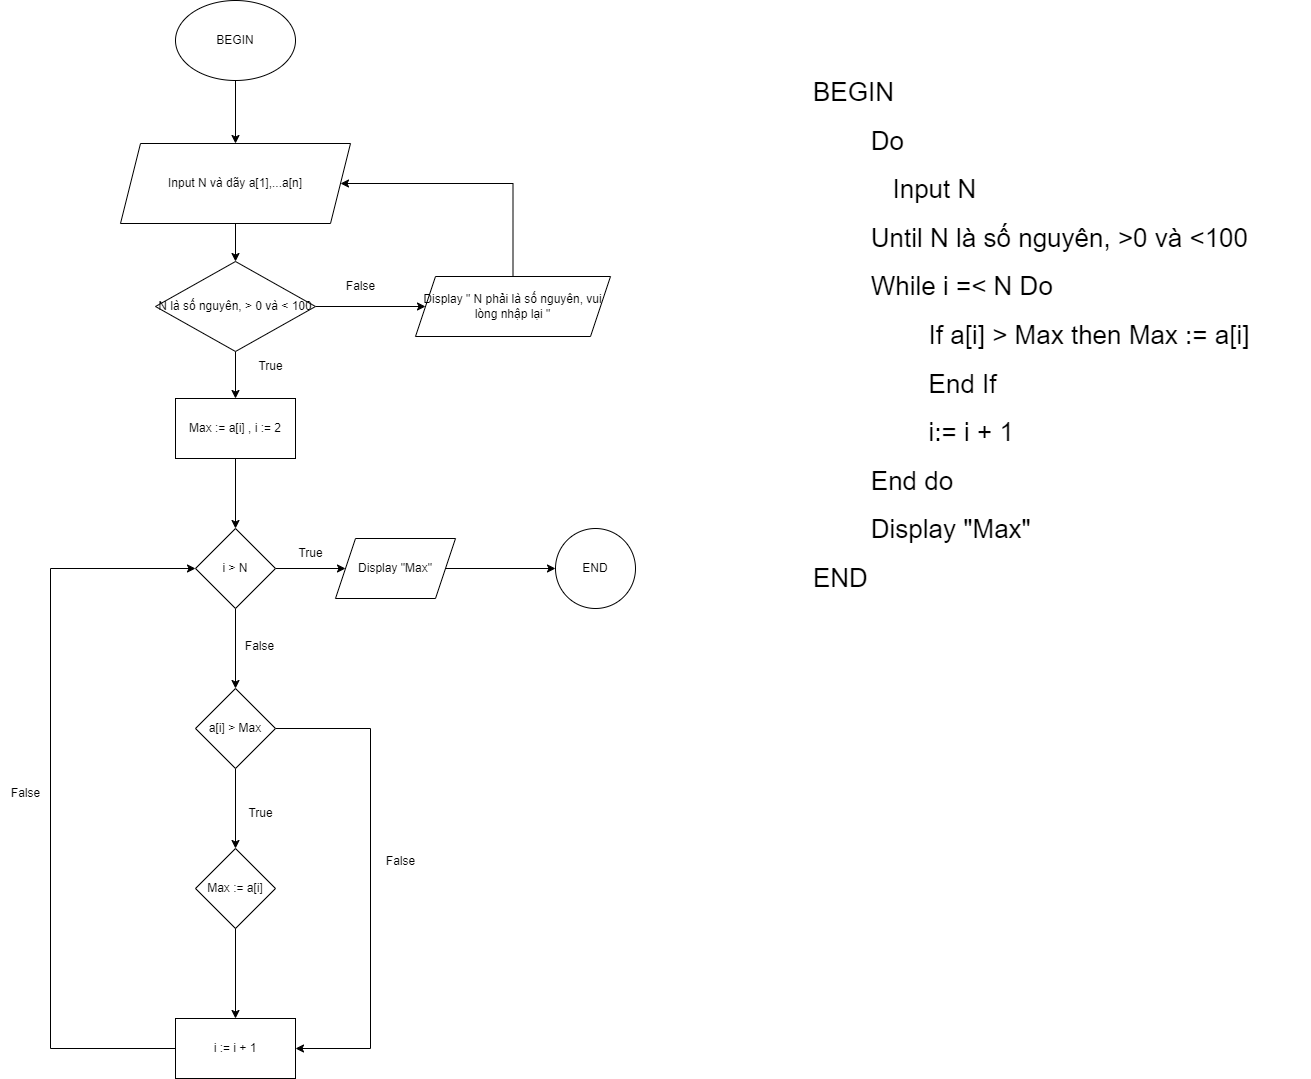

The diagram above was exported from draw.io. Its source (the exported page's mxGraphModel, read from the mxfile embedded in the PNG):
<mxGraphModel dx="2380" dy="1168" grid="1" gridSize="10" guides="1" tooltips="1" connect="1" arrows="1" fold="1" page="1" pageScale="1" pageWidth="827" pageHeight="1169" math="0" shadow="0">
  <root>
    <mxCell id="0" />
    <mxCell id="1" parent="0" />
    <mxCell id="5sK3VZOs1Knc-1oxXTB8-1" value="&lt;h1 style=&quot;margin-top: 0px;&quot;&gt;&lt;span style=&quot;font-weight: 400;&quot;&gt;BEGIN&lt;/span&gt;&lt;/h1&gt;&lt;h1 style=&quot;margin-top: 0px;&quot;&gt;&lt;span style=&quot;font-weight: 400; white-space: normal;&quot;&gt;&lt;span style=&quot;white-space:pre&quot;&gt;&#09;&lt;/span&gt;Do&amp;nbsp;&lt;/span&gt;&lt;/h1&gt;&lt;h1 style=&quot;margin-top: 0px;&quot;&gt;&lt;span style=&quot;font-weight: 400; white-space: normal;&quot;&gt;&lt;span style=&quot;white-space:pre&quot;&gt;&#09;&lt;/span&gt;&amp;nbsp; &amp;nbsp;Input N&lt;/span&gt;&lt;/h1&gt;&lt;h1 style=&quot;margin-top: 0px;&quot;&gt;&lt;span style=&quot;font-weight: 400; white-space: normal;&quot;&gt;&lt;span style=&quot;white-space:pre&quot;&gt;&#09;&lt;/span&gt;Until N là số nguyên, &amp;gt;0 và &amp;lt;100&lt;/span&gt;&lt;/h1&gt;&lt;h1 style=&quot;margin-top: 0px;&quot;&gt;&lt;span style=&quot;font-weight: 400; white-space: normal;&quot;&gt;&lt;span style=&quot;white-space:pre&quot;&gt;&#09;&lt;/span&gt;While i =&amp;lt; N Do&lt;/span&gt;&lt;/h1&gt;&lt;h1 style=&quot;margin-top: 0px;&quot;&gt;&lt;span style=&quot;font-weight: 400; white-space: normal;&quot;&gt;&lt;span style=&quot;white-space:pre&quot;&gt;&#09;&#09;&lt;/span&gt;If a[i] &amp;gt; Max then Max := a[i]&lt;/span&gt;&lt;/h1&gt;&lt;h1 style=&quot;margin-top: 0px;&quot;&gt;&lt;span style=&quot;font-weight: 400; white-space: normal;&quot;&gt;&lt;span style=&quot;white-space:pre&quot;&gt;&#09;&#09;&lt;/span&gt;End If&lt;/span&gt;&lt;/h1&gt;&lt;h1 style=&quot;margin-top: 0px;&quot;&gt;&lt;span style=&quot;font-weight: 400; white-space: normal;&quot;&gt;&lt;span style=&quot;white-space:pre&quot;&gt;&#09;&#09;&lt;/span&gt;i:= i + 1&lt;/span&gt;&lt;/h1&gt;&lt;h1 style=&quot;margin-top: 0px;&quot;&gt;&lt;span style=&quot;font-weight: 400; white-space: normal;&quot;&gt;&lt;span style=&quot;white-space:pre&quot;&gt;&#09;&lt;/span&gt;End do&lt;/span&gt;&lt;/h1&gt;&lt;h1 style=&quot;margin-top: 0px;&quot;&gt;&lt;span style=&quot;font-weight: 400; white-space: normal;&quot;&gt;&lt;span style=&quot;white-space:pre&quot;&gt;&#09;&lt;/span&gt;Display &quot;Max&quot;&amp;nbsp; &amp;nbsp;&amp;nbsp;&lt;/span&gt;&lt;/h1&gt;&lt;h1 style=&quot;margin-top: 0px;&quot;&gt;&lt;span style=&quot;font-weight: 400;&quot;&gt;END&lt;/span&gt;&lt;/h1&gt;" style="text;html=1;whiteSpace=wrap;overflow=hidden;rounded=0;fontSize=13;" parent="1" vertex="1">
      <mxGeometry x="991" y="167" width="500" height="643" as="geometry" />
    </mxCell>
    <mxCell id="5sK3VZOs1Knc-1oxXTB8-4" value="" style="edgeStyle=orthogonalEdgeStyle;rounded=0;orthogonalLoop=1;jettySize=auto;html=1;" parent="1" source="5sK3VZOs1Knc-1oxXTB8-2" target="5sK3VZOs1Knc-1oxXTB8-3" edge="1">
      <mxGeometry relative="1" as="geometry" />
    </mxCell>
    <mxCell id="5sK3VZOs1Knc-1oxXTB8-2" value="BEGIN" style="ellipse;whiteSpace=wrap;html=1;" parent="1" vertex="1">
      <mxGeometry x="355" y="97" width="120" height="80" as="geometry" />
    </mxCell>
    <mxCell id="b5_O-HpCissXy6V6VLiq-6" value="" style="edgeStyle=orthogonalEdgeStyle;rounded=0;orthogonalLoop=1;jettySize=auto;html=1;" parent="1" source="5sK3VZOs1Knc-1oxXTB8-3" target="b5_O-HpCissXy6V6VLiq-5" edge="1">
      <mxGeometry relative="1" as="geometry" />
    </mxCell>
    <mxCell id="5sK3VZOs1Knc-1oxXTB8-3" value="Input N và dãy a[1],...a[n]" style="shape=parallelogram;perimeter=parallelogramPerimeter;whiteSpace=wrap;html=1;fixedSize=1;" parent="1" vertex="1">
      <mxGeometry x="300" y="240" width="230" height="80" as="geometry" />
    </mxCell>
    <mxCell id="5sK3VZOs1Knc-1oxXTB8-8" value="" style="edgeStyle=orthogonalEdgeStyle;rounded=0;orthogonalLoop=1;jettySize=auto;html=1;" parent="1" source="5sK3VZOs1Knc-1oxXTB8-5" target="5sK3VZOs1Knc-1oxXTB8-7" edge="1">
      <mxGeometry relative="1" as="geometry" />
    </mxCell>
    <mxCell id="5sK3VZOs1Knc-1oxXTB8-5" value="Max := a[i] , i := 2" style="whiteSpace=wrap;html=1;" parent="1" vertex="1">
      <mxGeometry x="355" y="495" width="120" height="60" as="geometry" />
    </mxCell>
    <mxCell id="5sK3VZOs1Knc-1oxXTB8-11" value="" style="edgeStyle=orthogonalEdgeStyle;rounded=0;orthogonalLoop=1;jettySize=auto;html=1;" parent="1" source="5sK3VZOs1Knc-1oxXTB8-7" target="5sK3VZOs1Knc-1oxXTB8-10" edge="1">
      <mxGeometry relative="1" as="geometry" />
    </mxCell>
    <mxCell id="5sK3VZOs1Knc-1oxXTB8-13" value="" style="edgeStyle=orthogonalEdgeStyle;rounded=0;orthogonalLoop=1;jettySize=auto;html=1;" parent="1" source="5sK3VZOs1Knc-1oxXTB8-7" target="5sK3VZOs1Knc-1oxXTB8-12" edge="1">
      <mxGeometry relative="1" as="geometry" />
    </mxCell>
    <mxCell id="5sK3VZOs1Knc-1oxXTB8-7" value="i &amp;gt; N" style="rhombus;whiteSpace=wrap;html=1;" parent="1" vertex="1">
      <mxGeometry x="375" y="625" width="80" height="80" as="geometry" />
    </mxCell>
    <mxCell id="5sK3VZOs1Knc-1oxXTB8-27" value="" style="edgeStyle=orthogonalEdgeStyle;rounded=0;orthogonalLoop=1;jettySize=auto;html=1;" parent="1" source="5sK3VZOs1Knc-1oxXTB8-10" target="5sK3VZOs1Knc-1oxXTB8-26" edge="1">
      <mxGeometry relative="1" as="geometry" />
    </mxCell>
    <mxCell id="5sK3VZOs1Knc-1oxXTB8-10" value="Display &quot;Max&quot;" style="shape=parallelogram;perimeter=parallelogramPerimeter;whiteSpace=wrap;html=1;fixedSize=1;" parent="1" vertex="1">
      <mxGeometry x="515" y="635" width="120" height="60" as="geometry" />
    </mxCell>
    <mxCell id="5sK3VZOs1Knc-1oxXTB8-15" value="" style="edgeStyle=orthogonalEdgeStyle;rounded=0;orthogonalLoop=1;jettySize=auto;html=1;" parent="1" source="5sK3VZOs1Knc-1oxXTB8-12" target="5sK3VZOs1Knc-1oxXTB8-14" edge="1">
      <mxGeometry relative="1" as="geometry" />
    </mxCell>
    <mxCell id="5sK3VZOs1Knc-1oxXTB8-21" style="edgeStyle=orthogonalEdgeStyle;rounded=0;orthogonalLoop=1;jettySize=auto;html=1;entryX=1;entryY=0.5;entryDx=0;entryDy=0;" parent="1" source="5sK3VZOs1Knc-1oxXTB8-12" target="5sK3VZOs1Knc-1oxXTB8-17" edge="1">
      <mxGeometry relative="1" as="geometry">
        <Array as="points">
          <mxPoint x="550" y="825" />
          <mxPoint x="550" y="1145" />
        </Array>
      </mxGeometry>
    </mxCell>
    <mxCell id="5sK3VZOs1Knc-1oxXTB8-12" value="a[i] &amp;gt; Max" style="rhombus;whiteSpace=wrap;html=1;" parent="1" vertex="1">
      <mxGeometry x="375" y="785" width="80" height="80" as="geometry" />
    </mxCell>
    <mxCell id="5sK3VZOs1Knc-1oxXTB8-18" value="" style="edgeStyle=orthogonalEdgeStyle;rounded=0;orthogonalLoop=1;jettySize=auto;html=1;" parent="1" source="5sK3VZOs1Knc-1oxXTB8-14" target="5sK3VZOs1Knc-1oxXTB8-17" edge="1">
      <mxGeometry relative="1" as="geometry" />
    </mxCell>
    <mxCell id="5sK3VZOs1Knc-1oxXTB8-14" value="Max := a[i]" style="rhombus;whiteSpace=wrap;html=1;" parent="1" vertex="1">
      <mxGeometry x="375" y="945" width="80" height="80" as="geometry" />
    </mxCell>
    <mxCell id="5sK3VZOs1Knc-1oxXTB8-16" value="True" style="text;html=1;align=center;verticalAlign=middle;resizable=0;points=[];autosize=1;strokeColor=none;fillColor=none;" parent="1" vertex="1">
      <mxGeometry x="465" y="635" width="50" height="30" as="geometry" />
    </mxCell>
    <mxCell id="5sK3VZOs1Knc-1oxXTB8-19" style="edgeStyle=orthogonalEdgeStyle;rounded=0;orthogonalLoop=1;jettySize=auto;html=1;" parent="1" source="5sK3VZOs1Knc-1oxXTB8-17" target="5sK3VZOs1Knc-1oxXTB8-7" edge="1">
      <mxGeometry relative="1" as="geometry">
        <Array as="points">
          <mxPoint x="230" y="1145.0000000000002" />
          <mxPoint x="230" y="665" />
        </Array>
      </mxGeometry>
    </mxCell>
    <mxCell id="5sK3VZOs1Knc-1oxXTB8-17" value="i := i + 1" style="whiteSpace=wrap;html=1;" parent="1" vertex="1">
      <mxGeometry x="355" y="1115" width="120" height="60" as="geometry" />
    </mxCell>
    <mxCell id="5sK3VZOs1Knc-1oxXTB8-22" value="False" style="text;html=1;align=center;verticalAlign=middle;resizable=0;points=[];autosize=1;strokeColor=none;fillColor=none;" parent="1" vertex="1">
      <mxGeometry x="555" y="943" width="50" height="30" as="geometry" />
    </mxCell>
    <mxCell id="5sK3VZOs1Knc-1oxXTB8-23" value="True" style="text;html=1;align=center;verticalAlign=middle;resizable=0;points=[];autosize=1;strokeColor=none;fillColor=none;" parent="1" vertex="1">
      <mxGeometry x="415" y="895" width="50" height="30" as="geometry" />
    </mxCell>
    <mxCell id="5sK3VZOs1Knc-1oxXTB8-25" value="False" style="text;html=1;align=center;verticalAlign=middle;resizable=0;points=[];autosize=1;strokeColor=none;fillColor=none;" parent="1" vertex="1">
      <mxGeometry x="180" y="875" width="50" height="30" as="geometry" />
    </mxCell>
    <mxCell id="5sK3VZOs1Knc-1oxXTB8-26" value="END" style="ellipse;whiteSpace=wrap;html=1;" parent="1" vertex="1">
      <mxGeometry x="735" y="625" width="80" height="80" as="geometry" />
    </mxCell>
    <mxCell id="5sK3VZOs1Knc-1oxXTB8-28" value="False" style="text;html=1;align=center;verticalAlign=middle;resizable=0;points=[];autosize=1;strokeColor=none;fillColor=none;" parent="1" vertex="1">
      <mxGeometry x="414" y="728" width="50" height="30" as="geometry" />
    </mxCell>
    <mxCell id="b5_O-HpCissXy6V6VLiq-7" style="edgeStyle=orthogonalEdgeStyle;rounded=0;orthogonalLoop=1;jettySize=auto;html=1;" parent="1" source="b5_O-HpCissXy6V6VLiq-5" target="5sK3VZOs1Knc-1oxXTB8-5" edge="1">
      <mxGeometry relative="1" as="geometry" />
    </mxCell>
    <mxCell id="b5_O-HpCissXy6V6VLiq-13" value="" style="edgeStyle=orthogonalEdgeStyle;rounded=0;orthogonalLoop=1;jettySize=auto;html=1;" parent="1" source="b5_O-HpCissXy6V6VLiq-5" target="b5_O-HpCissXy6V6VLiq-12" edge="1">
      <mxGeometry relative="1" as="geometry" />
    </mxCell>
    <mxCell id="b5_O-HpCissXy6V6VLiq-5" value="N là số nguyên, &amp;gt; 0 và &amp;lt; 100" style="rhombus;whiteSpace=wrap;html=1;" parent="1" vertex="1">
      <mxGeometry x="335" y="358" width="160" height="90" as="geometry" />
    </mxCell>
    <mxCell id="b5_O-HpCissXy6V6VLiq-8" value="True" style="text;html=1;align=center;verticalAlign=middle;resizable=0;points=[];autosize=1;strokeColor=none;fillColor=none;" parent="1" vertex="1">
      <mxGeometry x="425" y="448" width="50" height="30" as="geometry" />
    </mxCell>
    <mxCell id="b5_O-HpCissXy6V6VLiq-15" style="edgeStyle=orthogonalEdgeStyle;rounded=0;orthogonalLoop=1;jettySize=auto;html=1;" parent="1" source="b5_O-HpCissXy6V6VLiq-12" target="5sK3VZOs1Knc-1oxXTB8-3" edge="1">
      <mxGeometry relative="1" as="geometry">
        <Array as="points">
          <mxPoint x="693" y="280" />
        </Array>
      </mxGeometry>
    </mxCell>
    <mxCell id="b5_O-HpCissXy6V6VLiq-12" value="Display &quot; N phải là số nguyên, vui lòng nhập lại &quot;" style="shape=parallelogram;perimeter=parallelogramPerimeter;whiteSpace=wrap;html=1;fixedSize=1;" parent="1" vertex="1">
      <mxGeometry x="595" y="373" width="195" height="60" as="geometry" />
    </mxCell>
    <mxCell id="b5_O-HpCissXy6V6VLiq-14" value="False" style="text;html=1;align=center;verticalAlign=middle;resizable=0;points=[];autosize=1;strokeColor=none;fillColor=none;" parent="1" vertex="1">
      <mxGeometry x="515" y="368" width="50" height="30" as="geometry" />
    </mxCell>
  </root>
</mxGraphModel>